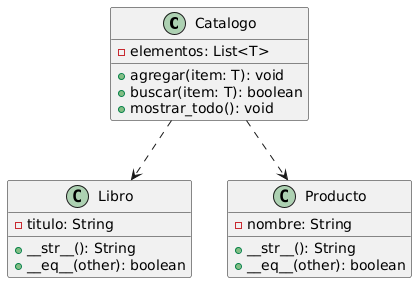

The diagram above was rendered by PlantUML. Its source (embedded in the PNG):
@startuml
class Catalogo {
    - elementos: List<T>
    + agregar(item: T): void
    + buscar(item: T): boolean
    + mostrar_todo(): void
}

class Libro {
    - titulo: String
    + __str__(): String
    + __eq__(other): boolean
}

class Producto {
    - nombre: String
    + __str__(): String
    + __eq__(other): boolean
}

Catalogo ..> Libro
Catalogo ..> Producto
@enduml